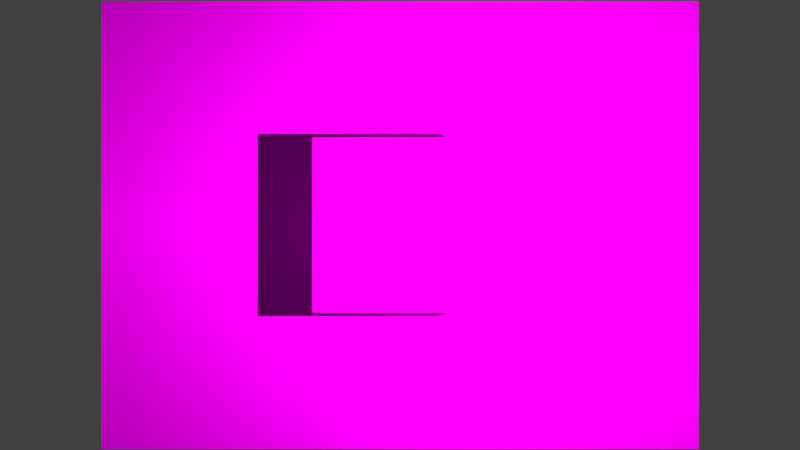 # Source: sl.blend  (saved by Blender 2.78.0; exported with 4.5.12 LTS)
import bpy
from mathutils import Matrix  # noqa: F401  (used for matrix-valued properties, if any)

bpy.ops.wm.read_factory_settings(use_empty=True)
scene = bpy.context.scene
scene.name = 'Scene'

# ---- collections
col_collection_1 = bpy.data.collections.new('Collection 1'); scene.collection.children.link(col_collection_1)

# ---- images (referenced by path relative to the original .blend; pixels are not part of the script)
import os
ASSET_DIR = os.environ.get("B2B_ASSET_DIR", "")  # directory of the original .blend (textures are referenced by path, not embedded)
HERE = os.path.dirname(os.path.abspath(__file__))  # packed textures are extracted next to this script under _unpacked/

def load_image(name, relpath, width, height, colorspace="sRGB"):
    """Load a texture the original file referenced (path relative to the .blend, or extracted next to this script)."""
    p = next((c for c in (os.path.join(HERE, relpath), os.path.join(ASSET_DIR, relpath)) if relpath and os.path.exists(c)), "")
    if p:
        img = bpy.data.images.load(p, check_existing=True)
        img.name = name
    else:  # same state as the original file: an image datablock whose file is absent (Cycles renders it pink)
        img = bpy.data.images.new(name, width, height)
        img.source = "FILE"
        img.filepath = "//" + (relpath or name)
    img.colorspace_settings.name = colorspace
    return img
img_05_jpg = load_image('05.jpg', '05.jpg', 1024, 1024, 'sRGB')
img_texturescom_tilesornate0020_1_seamless_s_jpg_001 = load_image('TexturesCom_TilesOrnate0020_1_seamless_S.jpg.001', 'TexturesCom_TilesOrnate0020_1_seamless_S.jpg', 1024, 1024, 'sRGB')
img_calibration_pattern_jpg = load_image('calibration_pattern.jpg', 'calibration_pattern.jpg', 1024, 1024, 'sRGB')

# ---- materials (node trees are filled in below, after node groups)
mat_material_002 = bpy.data.materials.new('Material.002')
mat_material_002.alpha_threshold = 0.0
mat_material_002.roughness = 0.5
mat_material_001 = bpy.data.materials.new('Material.001')
mat_material_001.alpha_threshold = 0.0
mat_material_001.roughness = 0.5
mat_material_000 = bpy.data.materials.new('Material.000')
mat_material_000.alpha_threshold = 0.0
mat_material_000.preview_render_type = 'FLAT'
mat_material_000.roughness = 0.5

# ---- material node trees
mat_material_002.use_nodes = True; mat_material_002.node_tree.nodes.clear()
_N = mat_material_002.node_tree.nodes; _L = mat_material_002.node_tree.links
n0 = _N.new('ShaderNodeOutputMaterial'); n0.name = 'Material Output'; n0.location = (300, 300)
n1 = _N.new('ShaderNodeBsdfDiffuse'); n1.name = 'Diffuse BSDF'; n1.location = (10, 300)
n2 = _N.new('ShaderNodeTexImage'); n2.name = 'Image Texture'; n2.location = (-302, 352)
n2.width = 202
n2.image = img_05_jpg
_L.new(n1.outputs[0], n0.inputs[0])
_L.new(n2.outputs[0], n1.inputs[0])
n0.is_active_output = True
mat_material_001.use_nodes = True; mat_material_001.node_tree.nodes.clear()
_N = mat_material_001.node_tree.nodes; _L = mat_material_001.node_tree.links
n0 = _N.new('ShaderNodeOutputMaterial'); n0.name = 'Material Output'; n0.location = (300, 300)
n1 = _N.new('ShaderNodeBsdfDiffuse'); n1.name = 'Diffuse BSDF'; n1.location = (23, 301)
n2 = _N.new('ShaderNodeTexCoord'); n2.name = 'Texture Coordinate'; n2.location = (-478, 356)
n3 = _N.new('ShaderNodeTexImage'); n3.name = 'Image Texture.001'; n3.location = (-247, 363)
n3.width = 181
n3.image = img_texturescom_tilesornate0020_1_seamless_s_jpg_001
_L.new(n1.outputs[0], n0.inputs[0])
_L.new(n2.outputs[0], n3.inputs[0])
_L.new(n3.outputs[0], n1.inputs[0])
n0.is_active_output = True
mat_material_000.use_nodes = True; mat_material_000.node_tree.nodes.clear()
_N = mat_material_000.node_tree.nodes; _L = mat_material_000.node_tree.links
n0 = _N.new('ShaderNodeOutputMaterial'); n0.name = 'Material Output'; n0.location = (300, 300)
n1 = _N.new('ShaderNodeTexCoord'); n1.name = 'Texture Coordinate'; n1.location = (-478, 356)
n2 = _N.new('ShaderNodeTexImage'); n2.name = 'Image Texture'; n2.location = (-246, 364)
n2.width = 207
n2.image = img_calibration_pattern_jpg
n3 = _N.new('ShaderNodeBsdfDiffuse'); n3.name = 'Diffuse BSDF'; n3.location = (56, 308)
_L.new(n3.outputs[0], n0.inputs[0])
_L.new(n1.outputs[0], n2.inputs[0])
n0.is_active_output = True

# ---- world
world_world = bpy.data.worlds.new('World'); scene.world = world_world
world_world.color = (0.05088, 0.05088, 0.05088)
world_world.use_sun_shadow = False
world_world.sun_shadow_jitter_overblur = 0.0
world_world.cycles.sampling_method = 'MANUAL'

# ---- cameras
cam_camera = bpy.data.cameras.new('Camera')
cam_camera.clip_end = 100.0
cam_camera.lens = 35.0
cam_camera.sensor_width = 32.0
cam_camera.sensor_height = 18.0
cam_camera.ortho_scale = 7.314
cam_camera.dof.focus_distance = 0.0

# ---- lights
light_point = bpy.data.lights.new('Point', 'POINT')
light_point.transmission_factor = 0.0
light_point.energy = 1.0
light_point.shadow_buffer_clip_start = 0.5
light_point.shadow_maximum_resolution = 0.006
light_point.use_absolute_resolution = True
light_point.use_nodes = True; light_point.node_tree.nodes.clear()
_N = light_point.node_tree.nodes; _L = light_point.node_tree.links
n0 = _N.new('ShaderNodeOutputLight'); n0.name = 'Lamp Output'; n0.location = (300, 300)
n1 = _N.new('ShaderNodeEmission'); n1.name = 'Emission'; n1.location = (10, 300)
n2 = _N.new('ShaderNodeLightFalloff'); n2.name = 'Light Falloff'; n2.location = (-550, 336)
n2.inputs[0].default_value = 3e+04
n3 = _N.new('ShaderNodeRGBCurve'); n3.name = 'RGB Curves'; n3.location = (-310, 409)
_c = n3.mapping.curves[3]
while len(_c.points) > 2: _c.points.remove(_c.points[-1])
_c.points[0].location = (0.0, 0.0); _c.points[0].handle_type = 'AUTO'
_c.points[1].location = (0.5, 0.3); _c.points[1].handle_type = 'AUTO'
_p = _c.points.new(1.0, 1.0); _p.handle_type = 'AUTO'
n3.mapping.update()
_L.new(n1.outputs[0], n0.inputs[0])
_L.new(n2.outputs[0], n3.inputs[1])
_L.new(n3.outputs[0], n1.inputs[1])
n0.is_active_output = True
light_lamp = bpy.data.lights.new('Lamp', 'POINT')
light_lamp.transmission_factor = 0.0
light_lamp.cutoff_distance = 30.0
light_lamp.energy = 1.0
light_lamp.shadow_buffer_clip_start = 1.001
light_lamp.shadow_maximum_resolution = 0.006
light_lamp.use_absolute_resolution = True
light_lamp.use_nodes = True; light_lamp.node_tree.nodes.clear()
_N = light_lamp.node_tree.nodes; _L = light_lamp.node_tree.links
n0 = _N.new('ShaderNodeCombineXYZ'); n0.name = 'Combine XYZ'; n0.location = (-694, 347)
n1 = _N.new('ShaderNodeMath'); n1.name = 'Math'; n1.location = (-863, 446)
n1.operation = 'DIVIDE'
n2 = _N.new('ShaderNodeTexCoord'); n2.name = 'Texture Coordinate'; n2.location = (-1240, 372)
n3 = _N.new('ShaderNodeMath'); n3.name = 'Math.001'; n3.location = (-849, 238)
n3.operation = 'DIVIDE'
n4 = _N.new('ShaderNodeSeparateXYZ'); n4.name = 'Separate XYZ'; n4.location = (-1055, 347)
n5 = _N.new('ShaderNodeEmission'); n5.name = 'Emission'; n5.location = (226, 250)
n6 = _N.new('ShaderNodeLightFalloff'); n6.name = 'Light Falloff'; n6.location = (-345, -2)
n6.inputs[0].default_value = 3e+04
n7 = _N.new('ShaderNodeOutputLight'); n7.name = 'Lamp Output'; n7.location = (431, 229)
n8 = _N.new('ShaderNodeRGBCurve'); n8.name = 'RGB Curves'; n8.location = (-151, 90)
_c = n8.mapping.curves[3]
while len(_c.points) > 2: _c.points.remove(_c.points[-1])
_c.points[0].location = (0.0, 0.0); _c.points[0].handle_type = 'AUTO'
_c.points[1].location = (0.5, 0.3); _c.points[1].handle_type = 'AUTO'
_p = _c.points.new(1.0, 1.0); _p.handle_type = 'AUTO'
n8.mapping.update()
n9 = _N.new('ShaderNodeMapping'); n9.name = 'Mapping'; n9.location = (-515, 402)
n9.inputs[1].default_value = (0.5, 0.5, 0.0)
n9.inputs[2].default_value = (0.0, 0.0, 3.142)
n9.inputs[3].default_value = (1.0, 1.333, 1.0)
n10 = _N.new('ShaderNodeTexImage'); n10.name = 'Image Texture'; n10.location = (-151, 384)
n10.width = 250
n10.image = None
n10.extension = 'CLIP'
n11 = _N.new('ShaderNodeVectorMath'); n11.name = 'Vector Math'; n11.location = (0, 0)
n11.operation = 'MAXIMUM'
n12 = _N.new('ShaderNodeVectorMath'); n12.name = 'Vector Math.001'; n12.location = (0, 0)
n12.operation = 'MINIMUM'
n12.inputs[1].default_value = (1.0, 1.0, 1.0)
_L.new(n5.outputs[0], n7.inputs[0])
_L.new(n10.outputs[0], n5.inputs[0])
_L.new(n2.outputs[1], n4.inputs[0])
_L.new(n0.outputs[0], n9.inputs[0])
_L.new(n4.outputs[0], n1.inputs[0])
_L.new(n4.outputs[2], n1.inputs[1])
_L.new(n4.outputs[1], n3.inputs[0])
_L.new(n4.outputs[2], n3.inputs[1])
_L.new(n1.outputs[0], n0.inputs[0])
_L.new(n3.outputs[0], n0.inputs[1])
_L.new(n4.outputs[2], n0.inputs[2])
_L.new(n6.outputs[0], n8.inputs[1])
_L.new(n8.outputs[0], n5.inputs[1])
_L.new(n11.outputs[0], n10.inputs[0])
_L.new(n12.outputs[0], n11.inputs[0])
_L.new(n9.outputs[0], n12.inputs[0])
n7.is_active_output = True

# ---- meshes
me_cube = bpy.data.meshes.new('Cube')
me_cube.from_pydata([(-1.0, -1.0, -1.0), (-1.0, -1.0, 1.0), (-1.0, 1.0, -1.0), (-1.0, 1.0, 1.0), (1.0, -1.0, -1.0), (1.0, -1.0, 1.0), (1.0, 1.0, -1.0), (1.0, 1.0, 1.0)], [], [(0, 1, 3, 2), (2, 3, 7, 6), (6, 7, 5, 4), (4, 5, 1, 0), (2, 6, 4, 0), (7, 3, 1, 5)])
_uv = me_cube.uv_layers.new(name='UVMap')
_uv.uv.foreach_set('vector', [0.5, 0.5, 0.25, 0.5, 0.25, 0.25, 0.5, 0.25, 0.75, 8.662e-05, 0.9999, 8.659e-05, 0.9999, 0.25, 0.75, 0.25, 0.75, 0.25, 0.9999, 0.25, 0.9999, 0.5, 0.75, 0.5, 0.75, 0.5, 0.9999, 0.5, 0.9999, 0.75, 0.75, 0.75, 0.5, 0.25, 0.75, 0.25, 0.75, 0.5, 0.5, 0.5, 8.665e-05, 0.25, 0.25, 0.25, 0.25, 0.5, 8.659e-05, 0.5])
me_cube.materials.append(mat_material_002)
me_cube.use_remesh_preserve_volume = False
me_cube.use_remesh_preserve_attributes = False
me_cube.use_mirror_vertex_groups = False
me_cube.update()
me_plane = bpy.data.meshes.new('Plane')
me_plane.from_pydata([(-1.0, -1.0, 0.0), (1.0, -1.0, 0.0), (-1.0, 1.0, 0.0), (1.0, 1.0, 0.0)], [], [(0, 1, 3, 2)])
me_plane.materials.append(mat_material_001)
me_plane.use_remesh_preserve_volume = False
me_plane.use_remesh_preserve_attributes = False
me_plane.use_mirror_vertex_groups = False
me_plane.update()
me_plane_001 = bpy.data.meshes.new('Plane.001')
me_plane_001.from_pydata([(-1.0, -1.0, 0.0), (1.0, -1.0, 0.0), (-1.0, 1.0, 0.0), (1.0, 1.0, 0.0)], [], [(0, 1, 3, 2)])
me_plane_001.materials.append(mat_material_000)
me_plane_001.use_remesh_preserve_volume = False
me_plane_001.use_remesh_preserve_attributes = False
me_plane_001.use_mirror_vertex_groups = False
me_plane_001.update()

# ---- objects
ob_cube = bpy.data.objects.new('Cube', me_cube)
ob_point = bpy.data.objects.new('Point', light_point)
ob_plane = bpy.data.objects.new('Plane', me_plane)
ob_lamp = bpy.data.objects.new('Lamp', light_lamp)
ob_camera = bpy.data.objects.new('Camera', cam_camera)
ob_plane_calib = bpy.data.objects.new('Plane_Calib', me_plane_001)

# ---- transforms, parenting, visibility, modifiers, constraints
ob_cube.location = (0.0, 0.0, 2.5)
ob_cube.scale = (2.5, 2.5, 2.5)
ob_cube.lineart.crease_threshold = 0.0
ob_point.location = (0.0, 0.0, 30.0)
ob_point.hide_viewport = True
ob_point.hide_render = True
ob_point.lineart.crease_threshold = 0.0
ob_plane.location = (0.0, 0.0, 0.0)
ob_plane.scale = (10.24, 7.68, 4.329)
ob_plane.lineart.crease_threshold = 0.0
ob_lamp.location = (7.0, 0.0, 25.0)
ob_lamp.rotation_euler = (0.0, 0.1745, 0.0)
ob_lamp.lock_rotations_4d = False
ob_lamp.empty_display_type = 'ARROWS'
ob_lamp.color = (0.0, 0.0, 0.0, 0.0)
ob_lamp.lineart.crease_threshold = 0.0
ob_camera.location = (0.0, 0.0, 30.0)
ob_camera.rotation_euler = (5.914e-07, 0.0, 0.0)
ob_camera.lock_rotations_4d = False
ob_camera.empty_display_type = 'ARROWS'
ob_camera.color = (0.0, 0.0, 0.0, 0.0)
ob_camera.display_type = 'WIRE'
ob_camera.lineart.crease_threshold = 0.0
ob_plane_calib.location = (0.0, 0.0, 0.0)
ob_plane_calib.scale = (10.29, 8.0, 209.5)
ob_plane_calib.hide_viewport = True
ob_plane_calib.hide_render = True
ob_plane_calib.lineart.crease_threshold = 0.0

# ---- collection membership
col_collection_1.objects.link(ob_cube)
col_collection_1.objects.link(ob_point)
col_collection_1.objects.link(ob_plane)
col_collection_1.objects.link(ob_lamp)
col_collection_1.objects.link(ob_camera)
col_collection_1.objects.link(ob_plane_calib)

# ---- scene / render settings (as saved in the file)
scene.camera = ob_camera
scene.frame_start = 1; scene.frame_end = 250; scene.frame_set(11)
scene.render.engine = 'CYCLES'
scene.render.image_settings.file_format = 'JPEG'
scene.render.resolution_x = 1280
scene.render.resolution_y = 720
scene.render.dither_intensity = 0.0
scene.cycles.use_denoising = False
scene.cycles.samples = 300
scene.cycles.sampling_pattern = 'TABULATED_SOBOL'
scene.cycles.light_sampling_threshold = 0.0
scene.cycles.use_adaptive_sampling = False
scene.cycles.use_light_tree = False
scene.cycles.blur_glossy = 0.0
scene.cycles.max_bounces = 4
scene.cycles.sample_clamp_indirect = 0.0
scene.view_settings.view_transform = 'Standard'
bpy.context.view_layer.update()
